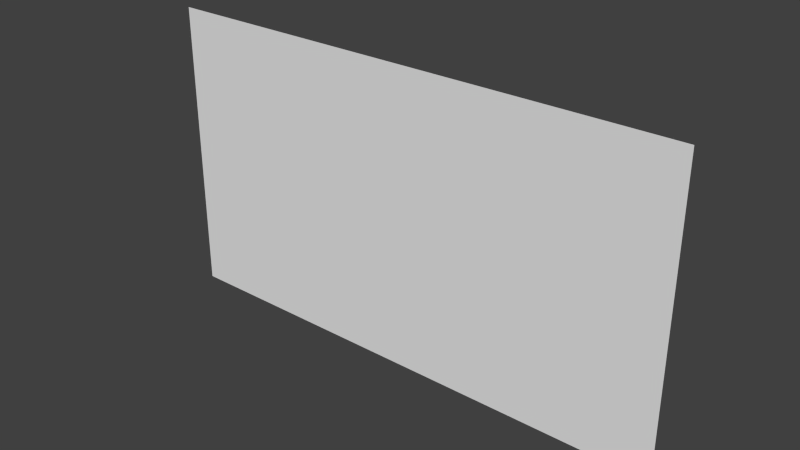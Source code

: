 # Source: title-plane.blend  (saved by Blender 2.61.0; exported with 4.5.12 LTS)
import bpy
from mathutils import Matrix  # noqa: F401  (used for matrix-valued properties, if any)

bpy.ops.wm.read_factory_settings(use_empty=True)
scene = bpy.context.scene
scene.name = 'Scene'

# ---- collections
col_collection_1 = bpy.data.collections.new('Collection 1'); scene.collection.children.link(col_collection_1)

# ---- world
world_world = bpy.data.worlds.new('World'); scene.world = world_world
world_world.color = (0.05088, 0.05088, 0.05088)
world_world.use_sun_shadow = False
world_world.sun_shadow_jitter_overblur = 0.0
world_world.cycles.sampling_method = 'MANUAL'
world_world.cycles.sample_map_resolution = 256

# ---- meshes
me_plane = bpy.data.meshes.new('Plane')
me_plane.from_pydata([(16.0, 1.192e-07, 9.0), (16.0, 1.788e-07, -9.0), (-16.0, 1.788e-07, -9.0), (-16.0, 1.192e-07, 9.0)], [], [(0, 3, 2, 1)])
_uv = me_plane.uv_layers.new(name='UVMap')
_uv.uv.foreach_set('vector', [1.0, 1.0, 0.0, 1.0, 0.0, 0.0, 1.0, 0.0])
me_plane.use_remesh_preserve_volume = False
me_plane.use_remesh_preserve_attributes = False
me_plane.use_mirror_vertex_groups = False
me_plane.update()

# ---- objects
ob_plane = bpy.data.objects.new('Plane', me_plane)

# ---- transforms, parenting, visibility, modifiers, constraints
ob_plane.location = (0.0, 0.0, 0.0)
ob_plane.lineart.crease_threshold = 0.0

# ---- collection membership
col_collection_1.objects.link(ob_plane)

# ---- scene / render settings (as saved in the file)
scene.frame_start = 1; scene.frame_end = 250; scene.frame_set(1)
scene.render.engine = 'BLENDER_EEVEE_NEXT'
scene.render.image_settings.color_mode = 'RGB'
scene.render.image_settings.compression = 90
scene.render.resolution_percentage = 50
scene.render.dither_intensity = 0.0
scene.render.bake_margin = 2
scene.render.bake_bias = 0.0
scene.cycles.use_denoising = False
scene.cycles.samples = 10
scene.cycles.sampling_pattern = 'TABULATED_SOBOL'
scene.cycles.light_sampling_threshold = 0.0
scene.cycles.use_adaptive_sampling = False
scene.cycles.use_light_tree = False
scene.cycles.blur_glossy = 0.0
scene.cycles.volume_bounces = 1
scene.cycles.pixel_filter_type = 'GAUSSIAN'
scene.cycles.sample_clamp_indirect = 0.0
scene.view_settings.view_transform = 'Standard'
bpy.context.view_layer.update()

# ---- added for rendering (the .blend has no active camera and no usable light): camera, sun
cam_auto = bpy.data.cameras.new('AutoCamera')
cam_auto.lens = 50.0
cam_auto.sensor_width = 36.0
cam_auto.clip_end = 1000.0
ob_auto_camera = bpy.data.objects.new('AutoCamera', cam_auto)
scene.collection.objects.link(ob_auto_camera)
ob_auto_camera.location = (33.9697, -40.7637, 27.1758)
ob_auto_camera.rotation_euler = (1.09748, -7.21219e-08, 0.694738)
scene.camera = ob_auto_camera
light_auto_sun = bpy.data.lights.new('AutoSun', 'SUN')
light_auto_sun.energy = 3.0
light_auto_sun.angle = 0.0523599
ob_auto_sun = bpy.data.objects.new('AutoSun', light_auto_sun)
scene.collection.objects.link(ob_auto_sun)
ob_auto_sun.rotation_euler = (0.872665, 0.174533, 0.523599)
bpy.context.view_layer.update()
